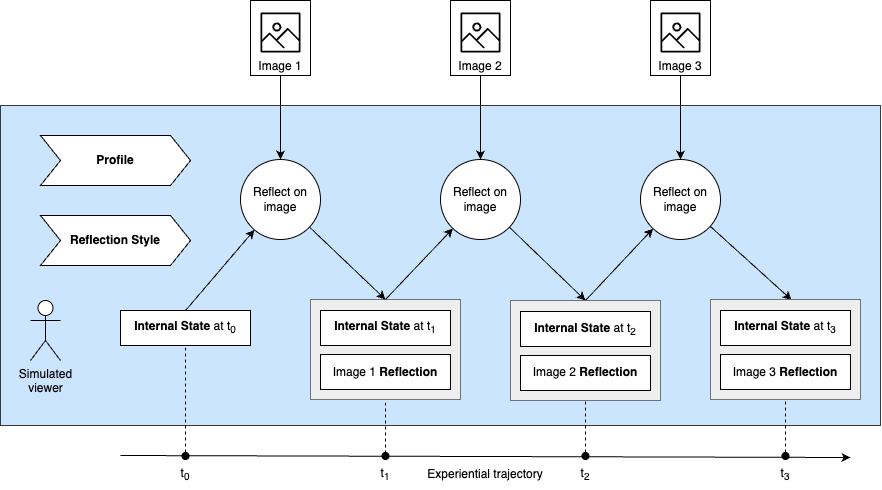

The diagram above was exported from draw.io. Its source (the exported page's mxGraphModel, read from the mxfile embedded in the PNG):
<mxGraphModel dx="1055" dy="572" grid="1" gridSize="10" guides="1" tooltips="1" connect="1" arrows="1" fold="1" page="1" pageScale="1" pageWidth="850" pageHeight="1100" math="0" shadow="0">
  <root>
    <mxCell id="0" />
    <mxCell id="1" parent="0" />
    <mxCell id="44" value="" style="rounded=0;whiteSpace=wrap;html=1;fillColor=#cce5ff;strokeColor=#36393d;" parent="1" vertex="1">
      <mxGeometry y="170" width="880" height="320" as="geometry" />
    </mxCell>
    <mxCell id="83" value="" style="rounded=0;whiteSpace=wrap;html=1;strokeWidth=0.5;fillStyle=auto;fillColor=#eeeeee;strokeColor=#36393d;" parent="1" vertex="1">
      <mxGeometry x="310" y="364" width="150" height="100" as="geometry" />
    </mxCell>
    <mxCell id="5" value="&lt;b&gt;Internal State&lt;/b&gt; at t&lt;sub&gt;0&lt;/sub&gt;" style="rounded=0;whiteSpace=wrap;html=1;" parent="1" vertex="1">
      <mxGeometry x="120" y="375" width="130" height="35" as="geometry" />
    </mxCell>
    <mxCell id="6" value="&lt;font&gt;&lt;span style=&quot;color: rgb(0, 0, 0);&quot;&gt;&lt;b&gt;Internal State&lt;/b&gt;&lt;/span&gt;&amp;nbsp;at t&lt;sub&gt;1&lt;/sub&gt;&lt;/font&gt;" style="rounded=0;whiteSpace=wrap;html=1;" parent="1" vertex="1">
      <mxGeometry x="320" y="375" width="130" height="35" as="geometry" />
    </mxCell>
    <mxCell id="9" value="Simulated&lt;br&gt;viewer" style="shape=umlActor;verticalLabelPosition=bottom;verticalAlign=top;html=1;outlineConnect=0;" parent="1" vertex="1">
      <mxGeometry x="30" y="365" width="30" height="60" as="geometry" />
    </mxCell>
    <mxCell id="10" value="Imag&lt;span style=&quot;color: rgba(0, 0, 0, 0); font-family: monospace; font-size: 0px;&quot;&gt;%3CmxGraphModel%3E%3Croot%3E%3CmxCell%20id%3D%220%22%2F%3E%3CmxCell%20id%3D%221%22%20parent%3D%220%22%2F%3E%3CmxCell%20id%3D%222%22%20value%3D%22Profile%22%20style%3D%22rounded%3D0%3BwhiteSpace%3Dwrap%3Bhtml%3D1%3B%22%20vertex%3D%221%22%20parent%3D%221%22%3E%3CmxGeometry%20x%3D%2290%22%20y%3D%22260%22%20width%3D%22120%22%20height%3D%2260%22%20as%3D%22geometry%22%2F%3E%3C%2FmxCell%3E%3C%2Froot%3E%3C%2FmxGraphModel%3E&lt;/span&gt;e 1&lt;span style=&quot;color: rgba(0, 0, 0, 0); font-family: monospace; font-size: 0px;&quot;&gt;%3CmxGraphModel%3E%3Croot%3E%3CmxCell%20id%3D%220%22%2F%3E%3CmxCell%20id%3D%221%22%20parent%3D%220%22%2F%3E%3CmxCell%20id%3D%222%22%20value%3D%22Profile%22%20style%3D%22rounded%3D0%3BwhiteSpace%3Dwrap%3Bhtml%3D1%3B%22%20vertex%3D%221%22%20parent%3D%221%22%3E%3CmxGeometry%20x%3D%2290%22%20y%3D%22260%22%20width%3D%22120%22%20height%3D%2260%22%20as%3D%22geometry%22%2F%3E%3C%2FmxCell%3E%3C%2Froot%3E%3C%2FmxGraphModel%3E&lt;/span&gt;" style="rounded=0;whiteSpace=wrap;html=1;align=center;verticalAlign=bottom;" parent="1" vertex="1">
      <mxGeometry x="250" y="65" width="60" height="75" as="geometry" />
    </mxCell>
    <mxCell id="17" value="" style="endArrow=classic;html=1;exitX=0.5;exitY=1;exitDx=0;exitDy=0;" parent="1" source="10" target="21" edge="1">
      <mxGeometry width="50" height="50" relative="1" as="geometry">
        <mxPoint x="280" y="140" as="sourcePoint" />
        <mxPoint x="300" y="328" as="targetPoint" />
      </mxGeometry>
    </mxCell>
    <mxCell id="20" value="" style="endArrow=classic;html=1;exitX=0.5;exitY=0;exitDx=0;exitDy=0;" parent="1" source="5" target="21" edge="1">
      <mxGeometry width="50" height="50" relative="1" as="geometry">
        <mxPoint x="200" y="383.6363636363635" as="sourcePoint" />
        <mxPoint x="300" y="356.36363636363626" as="targetPoint" />
      </mxGeometry>
    </mxCell>
    <mxCell id="21" value="Reflect on image" style="ellipse;whiteSpace=wrap;html=1;aspect=fixed;" parent="1" vertex="1">
      <mxGeometry x="240" y="224" width="80" height="80" as="geometry" />
    </mxCell>
    <mxCell id="24" value="" style="endArrow=classic;html=1;entryX=0.5;entryY=0;entryDx=0;entryDy=0;" parent="1" source="21" target="83" edge="1">
      <mxGeometry width="50" height="50" relative="1" as="geometry">
        <mxPoint x="334.8556270541642" y="277.13906763541036" as="sourcePoint" />
        <mxPoint x="348" y="310" as="targetPoint" />
      </mxGeometry>
    </mxCell>
    <mxCell id="25" value="&lt;span style=&quot;color: rgb(0, 0, 0);&quot;&gt;Reflect on image&lt;/span&gt;" style="ellipse;whiteSpace=wrap;html=1;aspect=fixed;" parent="1" vertex="1">
      <mxGeometry x="440" y="224" width="80" height="80" as="geometry" />
    </mxCell>
    <mxCell id="27" value="" style="endArrow=classic;html=1;entryX=0.5;entryY=0;entryDx=0;entryDy=0;" parent="1" source="25" target="84" edge="1">
      <mxGeometry width="50" height="50" relative="1" as="geometry">
        <mxPoint x="410" y="700" as="sourcePoint" />
        <mxPoint x="585" y="375" as="targetPoint" />
      </mxGeometry>
    </mxCell>
    <mxCell id="30" value="" style="endArrow=classic;html=1;exitX=0.5;exitY=1;exitDx=0;exitDy=0;" parent="1" source="91" target="25" edge="1">
      <mxGeometry width="50" height="50" relative="1" as="geometry">
        <mxPoint x="480" y="139" as="sourcePoint" />
        <mxPoint x="490" y="680" as="targetPoint" />
      </mxGeometry>
    </mxCell>
    <mxCell id="31" value="" style="endArrow=classic;html=1;exitX=0.5;exitY=0;exitDx=0;exitDy=0;" parent="1" source="83" target="25" edge="1">
      <mxGeometry width="50" height="50" relative="1" as="geometry">
        <mxPoint x="450" y="740" as="sourcePoint" />
        <mxPoint x="500" y="690" as="targetPoint" />
      </mxGeometry>
    </mxCell>
    <mxCell id="33" value="&lt;span style=&quot;color: rgb(0, 0, 0);&quot;&gt;Reflect on image&lt;/span&gt;" style="ellipse;whiteSpace=wrap;html=1;aspect=fixed;" parent="1" vertex="1">
      <mxGeometry x="640" y="224" width="80" height="80" as="geometry" />
    </mxCell>
    <mxCell id="39" value="" style="endArrow=classic;html=1;entryX=0.541;entryY=0.005;entryDx=0;entryDy=0;entryPerimeter=0;" parent="1" source="33" target="87" edge="1">
      <mxGeometry width="50" height="50" relative="1" as="geometry">
        <mxPoint x="460" y="760" as="sourcePoint" />
        <mxPoint x="785" y="375" as="targetPoint" />
      </mxGeometry>
    </mxCell>
    <mxCell id="40" value="" style="endArrow=classic;html=1;exitX=0.5;exitY=1;exitDx=0;exitDy=0;" parent="1" source="93" target="33" edge="1">
      <mxGeometry width="50" height="50" relative="1" as="geometry">
        <mxPoint x="680" y="139" as="sourcePoint" />
        <mxPoint x="520" y="720" as="targetPoint" />
      </mxGeometry>
    </mxCell>
    <mxCell id="41" value="" style="endArrow=classic;html=1;exitX=0.5;exitY=0;exitDx=0;exitDy=0;" parent="1" source="84" target="33" edge="1">
      <mxGeometry width="50" height="50" relative="1" as="geometry">
        <mxPoint x="585" y="375" as="sourcePoint" />
        <mxPoint x="530" y="730" as="targetPoint" />
      </mxGeometry>
    </mxCell>
    <mxCell id="58" value="&lt;b&gt;Profile&lt;/b&gt;" style="shape=step;perimeter=stepPerimeter;whiteSpace=wrap;html=1;fixedSize=1;" parent="1" vertex="1">
      <mxGeometry x="40" y="200" width="150" height="50" as="geometry" />
    </mxCell>
    <mxCell id="59" value="&lt;b&gt;Reflection Style&lt;/b&gt;" style="shape=step;perimeter=stepPerimeter;whiteSpace=wrap;html=1;fixedSize=1;" parent="1" vertex="1">
      <mxGeometry x="40" y="280" width="150" height="50" as="geometry" />
    </mxCell>
    <mxCell id="61" value="" style="endArrow=none;html=1;endFill=0;startArrow=classic;startFill=1;" parent="1" edge="1">
      <mxGeometry width="50" height="50" relative="1" as="geometry">
        <mxPoint x="850" y="522" as="sourcePoint" />
        <mxPoint x="120" y="520" as="targetPoint" />
      </mxGeometry>
    </mxCell>
    <mxCell id="62" value="" style="ellipse;whiteSpace=wrap;html=1;aspect=fixed;fillColor=#000000;" parent="1" vertex="1">
      <mxGeometry x="181.5" y="517" width="7" height="7" as="geometry" />
    </mxCell>
    <mxCell id="64" value="t&lt;sub&gt;0&lt;/sub&gt;" style="text;html=1;align=center;verticalAlign=middle;whiteSpace=wrap;rounded=0;" parent="1" vertex="1">
      <mxGeometry x="155" y="524" width="60" height="30" as="geometry" />
    </mxCell>
    <mxCell id="68" value="" style="ellipse;whiteSpace=wrap;html=1;aspect=fixed;fillColor=#000000;" parent="1" vertex="1">
      <mxGeometry x="381.5" y="517" width="7" height="7" as="geometry" />
    </mxCell>
    <mxCell id="69" value="" style="ellipse;whiteSpace=wrap;html=1;aspect=fixed;fillColor=#000000;" parent="1" vertex="1">
      <mxGeometry x="581.5" y="517" width="7" height="7" as="geometry" />
    </mxCell>
    <mxCell id="70" value="" style="ellipse;whiteSpace=wrap;html=1;aspect=fixed;fillColor=#000000;" parent="1" vertex="1">
      <mxGeometry x="781.5" y="517" width="7" height="7" as="geometry" />
    </mxCell>
    <mxCell id="71" value="t&lt;sub&gt;1&lt;/sub&gt;" style="text;html=1;align=center;verticalAlign=middle;whiteSpace=wrap;rounded=0;" parent="1" vertex="1">
      <mxGeometry x="355" y="524" width="60" height="30" as="geometry" />
    </mxCell>
    <mxCell id="72" value="t&lt;sub&gt;2&lt;/sub&gt;" style="text;html=1;align=center;verticalAlign=middle;whiteSpace=wrap;rounded=0;" parent="1" vertex="1">
      <mxGeometry x="555" y="524" width="60" height="30" as="geometry" />
    </mxCell>
    <mxCell id="73" value="t&lt;sub&gt;3&lt;/sub&gt;" style="text;html=1;align=center;verticalAlign=middle;whiteSpace=wrap;rounded=0;" parent="1" vertex="1">
      <mxGeometry x="755" y="524" width="60" height="30" as="geometry" />
    </mxCell>
    <mxCell id="74" value="Experiential trajectory" style="text;html=1;align=center;verticalAlign=middle;whiteSpace=wrap;rounded=0;" parent="1" vertex="1">
      <mxGeometry x="415" y="524" width="140" height="30" as="geometry" />
    </mxCell>
    <mxCell id="76" value="" style="endArrow=none;dashed=1;html=1;entryX=0.5;entryY=1;entryDx=0;entryDy=0;exitX=0.5;exitY=0;exitDx=0;exitDy=0;" parent="1" source="62" target="5" edge="1">
      <mxGeometry width="50" height="50" relative="1" as="geometry">
        <mxPoint x="360" y="460" as="sourcePoint" />
        <mxPoint x="410" y="410" as="targetPoint" />
      </mxGeometry>
    </mxCell>
    <mxCell id="78" value="" style="endArrow=none;dashed=1;html=1;entryX=0.5;entryY=1;entryDx=0;entryDy=0;exitX=0.5;exitY=1;exitDx=0;exitDy=0;" parent="1" source="68" target="83" edge="1">
      <mxGeometry width="50" height="50" relative="1" as="geometry">
        <mxPoint x="190" y="450" as="sourcePoint" />
        <mxPoint x="190" y="435" as="targetPoint" />
      </mxGeometry>
    </mxCell>
    <mxCell id="80" value="" style="endArrow=none;dashed=1;html=1;entryX=0.5;entryY=1;entryDx=0;entryDy=0;exitX=0.5;exitY=0;exitDx=0;exitDy=0;" parent="1" source="69" edge="1">
      <mxGeometry width="50" height="50" relative="1" as="geometry">
        <mxPoint x="200" y="460" as="sourcePoint" />
        <mxPoint x="585" y="410" as="targetPoint" />
      </mxGeometry>
    </mxCell>
    <mxCell id="81" value="" style="endArrow=none;dashed=1;html=1;entryX=0.5;entryY=1;entryDx=0;entryDy=0;exitX=0.5;exitY=0;exitDx=0;exitDy=0;" parent="1" source="70" edge="1">
      <mxGeometry width="50" height="50" relative="1" as="geometry">
        <mxPoint x="510" y="520" as="sourcePoint" />
        <mxPoint x="785" y="410" as="targetPoint" />
      </mxGeometry>
    </mxCell>
    <mxCell id="13" value="Image 1 &lt;b&gt;Reflection&lt;/b&gt;" style="rounded=0;whiteSpace=wrap;html=1;" parent="1" vertex="1">
      <mxGeometry x="320" y="419" width="130" height="35" as="geometry" />
    </mxCell>
    <mxCell id="84" value="" style="rounded=0;whiteSpace=wrap;html=1;fillColor=#eeeeee;strokeWidth=0.5;fillStyle=auto;strokeColor=#36393d;" parent="1" vertex="1">
      <mxGeometry x="510" y="365" width="150" height="100" as="geometry" />
    </mxCell>
    <mxCell id="85" value="&lt;font&gt;&lt;span style=&quot;color: rgb(0, 0, 0);&quot;&gt;&lt;b&gt;Internal State&lt;/b&gt;&lt;/span&gt;&amp;nbsp;at t&lt;sub&gt;2&lt;/sub&gt;&lt;/font&gt;" style="rounded=0;whiteSpace=wrap;html=1;" parent="1" vertex="1">
      <mxGeometry x="520" y="376" width="130" height="35" as="geometry" />
    </mxCell>
    <mxCell id="86" value="Image 2&amp;nbsp;&lt;b&gt;Reflection&lt;/b&gt;" style="rounded=0;whiteSpace=wrap;html=1;" parent="1" vertex="1">
      <mxGeometry x="520" y="420" width="130" height="35" as="geometry" />
    </mxCell>
    <mxCell id="87" value="" style="rounded=0;whiteSpace=wrap;html=1;fillColor=#eeeeee;strokeWidth=0.5;fillStyle=auto;strokeColor=#36393d;" parent="1" vertex="1">
      <mxGeometry x="710" y="364" width="150" height="100" as="geometry" />
    </mxCell>
    <mxCell id="88" value="&lt;font&gt;&lt;span style=&quot;color: rgb(0, 0, 0);&quot;&gt;&lt;b&gt;Internal State&lt;/b&gt;&lt;/span&gt;&amp;nbsp;at t&lt;sub&gt;3&lt;/sub&gt;&lt;/font&gt;" style="rounded=0;whiteSpace=wrap;html=1;" parent="1" vertex="1">
      <mxGeometry x="720" y="375" width="130" height="35" as="geometry" />
    </mxCell>
    <mxCell id="89" value="Image 3&amp;nbsp;&lt;b&gt;Reflection&lt;/b&gt;" style="rounded=0;whiteSpace=wrap;html=1;" parent="1" vertex="1">
      <mxGeometry x="720" y="419" width="130" height="35" as="geometry" />
    </mxCell>
    <mxCell id="90" value="" style="sketch=0;outlineConnect=0;fontColor=#232F3E;gradientColor=none;fillColor=#000000;strokeColor=none;dashed=0;verticalLabelPosition=bottom;verticalAlign=top;align=center;html=1;fontSize=12;fontStyle=0;aspect=fixed;pointerEvents=1;shape=mxgraph.aws4.container_registry_image;" vertex="1" parent="1">
      <mxGeometry x="260" y="77" width="40" height="40" as="geometry" />
    </mxCell>
    <mxCell id="91" value="Imag&lt;span style=&quot;color: rgba(0, 0, 0, 0); font-family: monospace; font-size: 0px;&quot;&gt;%3CmxGraphModel%3E%3Croot%3E%3CmxCell%20id%3D%220%22%2F%3E%3CmxCell%20id%3D%221%22%20parent%3D%220%22%2F%3E%3CmxCell%20id%3D%222%22%20value%3D%22Profile%22%20style%3D%22rounded%3D0%3BwhiteSpace%3Dwrap%3Bhtml%3D1%3B%22%20vertex%3D%221%22%20parent%3D%221%22%3E%3CmxGeometry%20x%3D%2290%22%20y%3D%22260%22%20width%3D%22120%22%20height%3D%2260%22%20as%3D%22geometry%22%2F%3E%3C%2FmxCell%3E%3C%2Froot%3E%3C%2FmxGraphModel%3E&lt;/span&gt;e 2&lt;span style=&quot;color: rgba(0, 0, 0, 0); font-family: monospace; font-size: 0px;&quot;&gt;%3CmxGraphModel%3E%3Croot%3E%3CmxCell%20id%3D%220%22%2F%3E%3CmxCell%20id%3D%221%22%20parent%3D%220%22%2F%3E%3CmxCell%20id%3D%222%22%20value%3D%22Profile%22%20style%3D%22rounded%3D0%3BwhiteSpace%3Dwrap%3Bhtml%3D1%3B%22%20vertex%3D%221%22%20parent%3D%221%22%3E%3CmxGeometry%20x%3D%2290%22%20y%3D%22260%22%20width%3D%22120%22%20height%3D%2260%22%20as%3D%22geometry%22%2F%3E%3C%2FmxCell%3E%3C%2Froot%3E%3C%2FmxGraphModel%3E&lt;/span&gt;" style="rounded=0;whiteSpace=wrap;html=1;align=center;verticalAlign=bottom;" vertex="1" parent="1">
      <mxGeometry x="450" y="65" width="60" height="75" as="geometry" />
    </mxCell>
    <mxCell id="92" value="" style="sketch=0;outlineConnect=0;fontColor=#232F3E;gradientColor=none;fillColor=#000000;strokeColor=none;dashed=0;verticalLabelPosition=bottom;verticalAlign=top;align=center;html=1;fontSize=12;fontStyle=0;aspect=fixed;pointerEvents=1;shape=mxgraph.aws4.container_registry_image;" vertex="1" parent="1">
      <mxGeometry x="460" y="77" width="40" height="40" as="geometry" />
    </mxCell>
    <mxCell id="93" value="Imag&lt;span style=&quot;color: rgba(0, 0, 0, 0); font-family: monospace; font-size: 0px;&quot;&gt;%3CmxGraphModel%3E%3Croot%3E%3CmxCell%20id%3D%220%22%2F%3E%3CmxCell%20id%3D%221%22%20parent%3D%220%22%2F%3E%3CmxCell%20id%3D%222%22%20value%3D%22Profile%22%20style%3D%22rounded%3D0%3BwhiteSpace%3Dwrap%3Bhtml%3D1%3B%22%20vertex%3D%221%22%20parent%3D%221%22%3E%3CmxGeometry%20x%3D%2290%22%20y%3D%22260%22%20width%3D%22120%22%20height%3D%2260%22%20as%3D%22geometry%22%2F%3E%3C%2FmxCell%3E%3C%2Froot%3E%3C%2FmxGraphModel%3E&lt;/span&gt;e 3&lt;span style=&quot;color: rgba(0, 0, 0, 0); font-family: monospace; font-size: 0px;&quot;&gt;%3CmxGraphModel%3E%3Croot%3E%3CmxCell%20id%3D%220%22%2F%3E%3CmxCell%20id%3D%221%22%20parent%3D%220%22%2F%3E%3CmxCell%20id%3D%222%22%20value%3D%22Profile%22%20style%3D%22rounded%3D0%3BwhiteSpace%3Dwrap%3Bhtml%3D1%3B%22%20vertex%3D%221%22%20parent%3D%221%22%3E%3CmxGeometry%20x%3D%2290%22%20y%3D%22260%22%20width%3D%22120%22%20height%3D%2260%22%20as%3D%22geometry%22%2F%3E%3C%2FmxCell%3E%3C%2Froot%3E%3C%2FmxGraphModel%3E&lt;/span&gt;" style="rounded=0;whiteSpace=wrap;html=1;align=center;verticalAlign=bottom;" vertex="1" parent="1">
      <mxGeometry x="650" y="65" width="60" height="75" as="geometry" />
    </mxCell>
    <mxCell id="94" value="" style="sketch=0;outlineConnect=0;fontColor=#232F3E;gradientColor=none;fillColor=#000000;strokeColor=none;dashed=0;verticalLabelPosition=bottom;verticalAlign=top;align=center;html=1;fontSize=12;fontStyle=0;aspect=fixed;pointerEvents=1;shape=mxgraph.aws4.container_registry_image;" vertex="1" parent="1">
      <mxGeometry x="660" y="77" width="40" height="40" as="geometry" />
    </mxCell>
  </root>
</mxGraphModel>